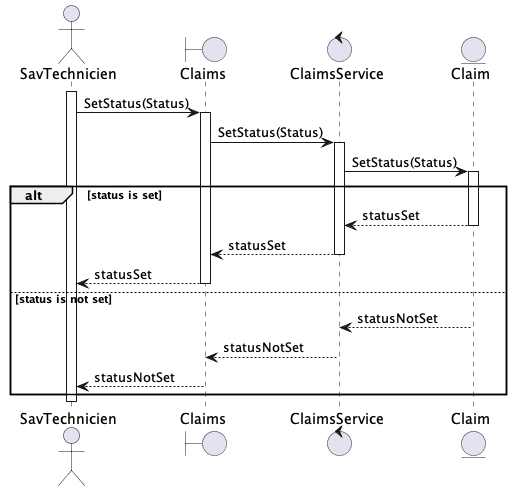

The diagram above was rendered by PlantUML. Its source (embedded in the PNG):
@startuml set_claim_status
actor SavTechnicien as st
boundary Claims as cl
control ClaimsService as cs
entity Claim as c
activate st
st -> cl : SetStatus(Status)
activate cl
cl -> cs : SetStatus(Status)
activate cs
cs -> c : SetStatus(Status)
activate c
alt status is set
c --> cs : statusSet
deactivate c
cs --> cl : statusSet
deactivate cs
cl --> st : statusSet
deactivate cl
else status is not set
c --> cs : statusNotSet
deactivate c
cs --> cl : statusNotSet
deactivate cs
cl --> st : statusNotSet
deactivate cl
end
deactivate cl
deactivate st
@enduml